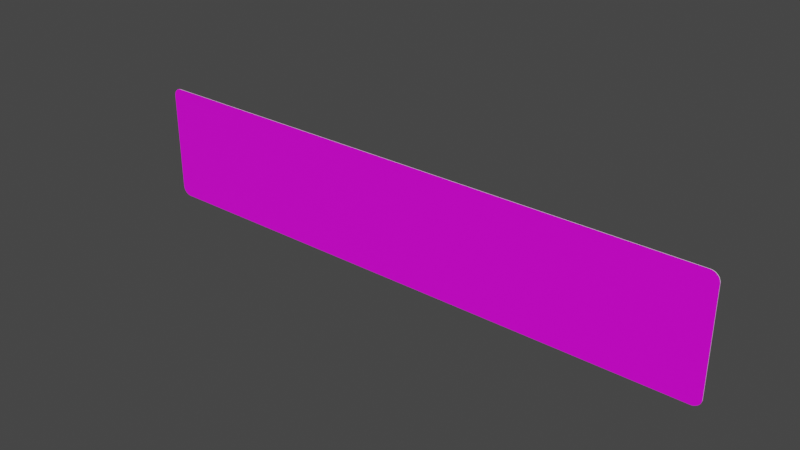 # Source: rechteck_500_2500.blend  (saved by Blender 3.2.14; exported with 4.5.12 LTS)
import bpy
from mathutils import Matrix  # noqa: F401  (used for matrix-valued properties, if any)

bpy.ops.wm.read_factory_settings(use_empty=True)
scene = bpy.context.scene
scene.name = 'Scene'

# ---- collections
col_collection = bpy.data.collections.new('Collection'); scene.collection.children.link(col_collection)

# ---- images (referenced by path relative to the original .blend; pixels are not part of the script)
import os
ASSET_DIR = os.environ.get("B2B_ASSET_DIR", "")  # directory of the original .blend (textures are referenced by path, not embedded)
HERE = os.path.dirname(os.path.abspath(__file__))  # packed textures are extracted next to this script under _unpacked/

def load_image(name, relpath, width, height, colorspace="sRGB"):
    """Load a texture the original file referenced (path relative to the .blend, or extracted next to this script)."""
    p = next((c for c in (os.path.join(HERE, relpath), os.path.join(ASSET_DIR, relpath)) if relpath and os.path.exists(c)), "")
    if p:
        img = bpy.data.images.load(p, check_existing=True)
        img.name = name
    else:  # same state as the original file: an image datablock whose file is absent (Cycles renders it pink)
        img = bpy.data.images.new(name, width, height)
        img.source = "FILE"
        img.filepath = "//" + (relpath or name)
    img.colorspace_settings.name = colorspace
    return img
img_rohling_jpg = load_image('rohling.jpg', 'rohling.jpg', 1024, 1024, 'sRGB')

# ---- materials (node trees are filled in below, after node groups)
mat_material = bpy.data.materials.new('Material')
mat_material.alpha_threshold = 0.0
mat_material.use_transparent_shadow = False
mat_material.line_color = (0.0, 0.0, 0.0, 1.0)

# ---- material node trees
mat_material.use_nodes = True; mat_material.node_tree.nodes.clear()
_N = mat_material.node_tree.nodes; _L = mat_material.node_tree.links
n0 = _N.new('ShaderNodeOutputMaterial'); n0.name = 'Material Output'; n0.location = (300, 300)
n1 = _N.new('ShaderNodeBsdfPrincipled'); n1.name = 'Principled BSDF'; n1.location = (10, 300)
n1.distribution = 'GGX'
n1.subsurface_method = 'RANDOM_WALK_SKIN'
n1.inputs[2].default_value = 0.4
n1.inputs[3].default_value = 1.45
n1.inputs[27].default_value = (0.0, 0.0, 0.0, 1.0)
n1.inputs[28].default_value = 1.0
n2 = _N.new('ShaderNodeTexImage'); n2.name = 'Image Texture'; n2.location = (-280, 280)
n2.image = img_rohling_jpg
_L.new(n1.outputs[0], n0.inputs[0])
_L.new(n2.outputs[0], n1.inputs[0])
n0.is_active_output = True

# ---- world
world_world = bpy.data.worlds.new('World'); scene.world = world_world
world_world.use_nodes = True; world_world.node_tree.nodes.clear()
_N = world_world.node_tree.nodes; _L = world_world.node_tree.links
n0 = _N.new('ShaderNodeOutputWorld'); n0.name = 'World Output'; n0.location = (300, 300)
n1 = _N.new('ShaderNodeBackground'); n1.name = 'Background'; n1.location = (10, 300)
n1.inputs[0].default_value = (0.05088, 0.05088, 0.05088, 1.0)
_L.new(n1.outputs[0], n0.inputs[0])
n0.is_active_output = True
world_world.color = (0.05088, 0.05088, 0.05088)
world_world.use_sun_shadow = False
world_world.sun_shadow_jitter_overblur = 0.0

# ---- meshes
me_plane = bpy.data.meshes.new('Plane')
me_plane.from_pydata([(-0.75, 0.0, -5.22e-08), (-0.25, 0.0, -5.22e-08), (0.25, 0.0, -5.22e-08), (0.75, 0.0, -5.22e-08), (0.75, 0.5, 0.0), (0.25, 0.5, 0.0), (-0.25, 0.5, 0.0), (-0.75, 0.5, 0.0), (-0.75, -2.601e-08, 0.002), (-0.25, -2.601e-08, 0.002), (0.25, -2.601e-08, 0.002), (0.75, -2.601e-08, 0.002), (0.75, 0.5, 0.002), (0.25, 0.5, 0.002), (-0.25, 0.5, 0.002), (-0.75, 0.5, 0.002), (-1.212, 0.0, -5.22e-08), (-1.25, 0.03841, -4.819e-08), (-1.218, 0.0004729, -5.215e-08), (-1.223, 0.00188, -5.2e-08), (-1.229, 0.004186, -5.176e-08), (-1.234, 0.007335, -5.143e-08), (-1.239, 0.01125, -5.102e-08), (-1.243, 0.01583, -5.054e-08), (-1.246, 0.02097, -5.001e-08), (-1.248, 0.02654, -4.943e-08), (-1.25, 0.0324, -4.881e-08), (1.25, 0.03841, -4.819e-08), (1.212, 0.0, -5.22e-08), (1.25, 0.0324, -4.881e-08), (1.248, 0.02654, -4.943e-08), (1.246, 0.02097, -5.001e-08), (1.243, 0.01583, -5.054e-08), (1.239, 0.01125, -5.102e-08), (1.234, 0.007335, -5.143e-08), (1.229, 0.004186, -5.176e-08), (1.223, 0.00188, -5.2e-08), (1.218, 0.0004729, -5.215e-08), (-1.25, 0.4616, -4.009e-09), (-1.212, 0.5, 0.0), (-1.25, 0.4676, -3.382e-09), (-1.248, 0.4735, -2.77e-09), (-1.246, 0.479, -2.189e-09), (-1.243, 0.4842, -1.653e-09), (-1.239, 0.4888, -1.174e-09), (-1.234, 0.4927, -7.657e-10), (-1.229, 0.4958, -4.37e-10), (-1.223, 0.4981, -1.962e-10), (-1.218, 0.4995, -4.936e-11), (1.212, 0.5, 0.0), (1.25, 0.4616, -4.009e-09), (1.218, 0.4995, -4.936e-11), (1.223, 0.4981, -1.962e-10), (1.229, 0.4958, -4.37e-10), (1.234, 0.4927, -7.657e-10), (1.239, 0.4888, -1.174e-09), (1.243, 0.4842, -1.653e-09), (1.246, 0.479, -2.189e-09), (1.248, 0.4735, -2.77e-09), (1.25, 0.4676, -3.382e-09), (-1.212, 0.5, 0.002), (-1.25, 0.4616, 0.002), (-1.218, 0.4995, 0.002), (-1.223, 0.4981, 0.002), (-1.229, 0.4958, 0.002), (-1.234, 0.4927, 0.002), (-1.239, 0.4888, 0.002), (-1.243, 0.4842, 0.002), (-1.246, 0.479, 0.002), (-1.248, 0.4735, 0.002), (-1.25, 0.4676, 0.002), (-1.25, 0.03841, 0.002), (-1.212, -2.601e-08, 0.002), (-1.25, 0.0324, 0.002), (-1.248, 0.02654, 0.002), (-1.246, 0.02097, 0.002), (-1.243, 0.01583, 0.002), (-1.239, 0.01125, 0.002), (-1.234, 0.007335, 0.002), (-1.229, 0.004186, 0.002), (-1.223, 0.00188, 0.002), (-1.218, 0.0004728, 0.002), (1.212, -2.601e-08, 0.002), (1.25, 0.03841, 0.002), (1.218, 0.0004728, 0.002), (1.223, 0.00188, 0.002), (1.229, 0.004186, 0.002), (1.234, 0.007335, 0.002), (1.239, 0.01125, 0.002), (1.243, 0.01583, 0.002), (1.246, 0.02097, 0.002), (1.248, 0.02654, 0.002), (1.25, 0.0324, 0.002), (1.25, 0.4616, 0.002), (1.212, 0.5, 0.002), (1.25, 0.4676, 0.002), (1.248, 0.4735, 0.002), (1.246, 0.479, 0.002), (1.243, 0.4842, 0.002), (1.239, 0.4888, 0.002), (1.234, 0.4927, 0.002), (1.229, 0.4958, 0.002), (1.223, 0.4981, 0.002), (1.218, 0.4995, 0.002)], [], [(27, 50, 93, 83), (16, 0, 1, 2, 3, 28, 82, 11, 10, 9, 8, 72), (4, 49, 51, 52, 53, 54, 55, 56, 57, 58, 59, 50, 27, 29, 30, 31, 32, 33, 34, 35, 36, 37, 28, 3, 2, 1, 0, 16, 18, 19, 20, 21, 22, 23, 24, 25, 26, 17, 38, 40, 41, 42, 43, 44, 45, 46, 47, 48, 39, 7, 6, 5), (38, 17, 71, 61), (38, 61, 70, 40), (40, 70, 69, 41), (41, 69, 68, 42), (42, 68, 67, 43), (43, 67, 66, 44), (44, 66, 65, 45), (45, 65, 64, 46), (46, 64, 63, 47), (47, 63, 62, 48), (48, 62, 60, 39), (93, 50, 59, 95), (95, 59, 58, 96), (96, 58, 57, 97), (97, 57, 56, 98), (98, 56, 55, 99), (99, 55, 54, 100), (100, 54, 53, 101), (101, 53, 52, 102), (102, 52, 51, 103), (103, 51, 49, 94), (27, 83, 92, 29), (29, 92, 91, 30), (30, 91, 90, 31), (31, 90, 89, 32), (32, 89, 88, 33), (33, 88, 87, 34), (34, 87, 86, 35), (35, 86, 85, 36), (36, 85, 84, 37), (37, 84, 82, 28), (71, 17, 26, 73), (73, 26, 25, 74), (74, 25, 24, 75), (75, 24, 23, 76), (76, 23, 22, 77), (77, 22, 21, 78), (78, 21, 20, 79), (79, 20, 19, 80), (80, 19, 18, 81), (81, 18, 16, 72), (49, 4, 5, 6, 7, 39, 60, 15, 14, 13, 12, 94), (71, 73, 74, 75, 76, 77, 78, 79, 80, 81, 72, 8, 9, 10, 11, 82, 84, 85, 86, 87, 88, 89, 90, 91, 92, 83, 93, 95, 96, 97, 98, 99, 100, 101, 102, 103, 94, 12, 13, 14, 15, 60, 62, 63, 64, 65, 66, 67, 68, 69, 70, 61)])
me_plane.polygons.foreach_set('material_index', [1, 1, 1, 1, 1, 1, 1, 1, 1, 1, 1, 1, 1, 1, 1, 1, 1, 1, 1, 1, 1, 1, 1, 1, 1, 1, 1, 1, 1, 1, 1, 1, 1, 1, 1, 1, 1, 1, 1, 1, 1, 1, 1, 1, 1, 0])
_uv = me_plane.uv_layers.new(name='UVMap')
_uv.uv.foreach_set('vector', [1.0, 0.07682, 1.0, 0.9232, 1.0, 0.9232, 1.0, 0.07682, 0.01536, 0.0, 0.2, 0.0, 0.4, 0.0, 0.6, 0.0, 0.8, 0.0, 0.9846, 0.0, 0.9846, 0.0, 0.8, 0.0, 0.6, 0.0, 0.4, 0.0, 0.2, 0.0, 0.01536, 0.0, 0.8, 1.0, 0.9846, 1.0, 0.987, 0.9997, 0.9894, 0.9987, 0.9916, 0.9972, 0.9937, 0.9951, 0.9985, 0.9925, 0.999, 0.9683, 0.9994, 0.9581, 0.9997, 0.9469, 0.9999, 0.9352, 1.0, 0.9232, 1.0, 0.07682, 0.9999, 0.0648, 0.9997, 0.05308, 0.9994, 0.04194, 0.999, 0.03166, 0.9985, 0.0075, 0.9937, 0.00489, 0.9916, 0.002791, 0.9894, 0.001253, 0.987, 0.0003152, 0.9846, 0.0, 0.8, 0.0, 0.6, 0.0, 0.4, 0.0, 0.2, 0.0, 0.01536, 0.0, 0.01296, 0.0003152, 0.01062, 0.001253, 0.008388, 0.002791, 0.006333, 0.00489, 0.0015, 0.0075, 0.000978, 0.03166, 0.0005582, 0.04194, 0.0002506, 0.05308, 6.305e-05, 0.0648, 0.0, 0.07682, 0.0, 0.9232, 6.305e-05, 0.9352, 0.0002506, 0.9469, 0.0005582, 0.9581, 0.000978, 0.9683, 0.0015, 0.9925, 0.006333, 0.9951, 0.008388, 0.9972, 0.01062, 0.9987, 0.01296, 0.9997, 0.01536, 1.0, 0.2, 1.0, 0.4, 1.0, 0.6, 1.0, 0.0, 0.9232, 0.0, 0.07682, 0.0, 0.07682, 0.0, 0.9232, 0.0, 0.9232, 0.0, 0.9232, 6.305e-05, 0.9352, 6.305e-05, 0.9352, 6.305e-05, 0.9352, 6.305e-05, 0.9352, 0.0002506, 0.9469, 0.0002506, 0.9469, 0.0002506, 0.9469, 0.0002506, 0.9469, 0.0005582, 0.9581, 0.0005582, 0.9581, 0.0005582, 0.9581, 0.0005582, 0.9581, 0.000978, 0.9683, 0.000978, 0.9683, 0.000978, 0.9683, 0.000978, 0.9683, 0.0015, 0.9925, 0.0015, 0.9925, 0.0015, 0.9925, 0.0015, 0.9925, 0.006333, 0.9951, 0.006333, 0.9951, 0.006333, 0.9951, 0.006333, 0.9951, 0.008388, 0.9972, 0.008388, 0.9972, 0.008388, 0.9972, 0.008388, 0.9972, 0.01062, 0.9987, 0.01062, 0.9987, 0.01062, 0.9987, 0.01062, 0.9987, 0.01296, 0.9997, 0.01296, 0.9997, 0.01296, 0.9997, 0.01296, 0.9997, 0.01536, 1.0, 0.01536, 1.0, 1.0, 0.9232, 1.0, 0.9232, 0.9999, 0.9352, 0.9999, 0.9352, 0.9999, 0.9352, 0.9999, 0.9352, 0.9997, 0.9469, 0.9997, 0.9469, 0.9997, 0.9469, 0.9997, 0.9469, 0.9994, 0.9581, 0.9994, 0.9581, 0.9994, 0.9581, 0.9994, 0.9581, 0.999, 0.9683, 0.999, 0.9683, 0.999, 0.9683, 0.999, 0.9683, 0.9985, 0.9925, 0.9985, 0.9925, 0.9985, 0.9925, 0.9985, 0.9925, 0.9937, 0.9951, 0.9937, 0.9951, 0.9937, 0.9951, 0.9937, 0.9951, 0.9916, 0.9972, 0.9916, 0.9972, 0.9916, 0.9972, 0.9916, 0.9972, 0.9894, 0.9987, 0.9894, 0.9987, 0.9894, 0.9987, 0.9894, 0.9987, 0.987, 0.9997, 0.987, 0.9997, 0.987, 0.9997, 0.987, 0.9997, 0.9846, 1.0, 0.9846, 1.0, 1.0, 0.07682, 1.0, 0.07682, 0.9999, 0.0648, 0.9999, 0.0648, 0.9999, 0.0648, 0.9999, 0.0648, 0.9997, 0.05308, 0.9997, 0.05308, 0.9997, 0.05308, 0.9997, 0.05308, 0.9994, 0.04194, 0.9994, 0.04194, 0.9994, 0.04194, 0.9994, 0.04194, 0.999, 0.03166, 0.999, 0.03166, 0.999, 0.03166, 0.999, 0.03166, 0.9985, 0.0075, 0.9985, 0.0075, 0.9985, 0.0075, 0.9985, 0.0075, 0.9937, 0.00489, 0.9937, 0.00489, 0.9937, 0.00489, 0.9937, 0.00489, 0.9916, 0.002791, 0.9916, 0.002791, 0.9916, 0.002791, 0.9916, 0.002791, 0.9894, 0.001253, 0.9894, 0.001253, 0.9894, 0.001253, 0.9894, 0.001253, 0.987, 0.0003152, 0.987, 0.0003152, 0.987, 0.0003152, 0.987, 0.0003152, 0.9846, 0.0, 0.9846, 0.0, 0.0, 0.07682, 0.0, 0.07682, 6.305e-05, 0.0648, 6.305e-05, 0.0648, 6.305e-05, 0.0648, 6.305e-05, 0.0648, 0.0002506, 0.05308, 0.0002506, 0.05308, 0.0002506, 0.05308, 0.0002506, 0.05308, 0.0005582, 0.04194, 0.0005582, 0.04194, 0.0005582, 0.04194, 0.0005582, 0.04194, 0.000978, 0.03166, 0.000978, 0.03166, 0.000978, 0.03166, 0.000978, 0.03166, 0.0015, 0.0075, 0.0015, 0.0075, 0.0015, 0.0075, 0.0015, 0.0075, 0.006333, 0.00489, 0.006333, 0.00489, 0.006333, 0.00489, 0.006333, 0.00489, 0.008388, 0.002791, 0.008388, 0.002791, 0.008388, 0.002791, 0.008388, 0.002791, 0.01062, 0.001253, 0.01062, 0.001253, 0.01062, 0.001253, 0.01062, 0.001253, 0.01296, 0.0003152, 0.01296, 0.0003152, 0.01296, 0.0003152, 0.01296, 0.0003152, 0.01536, 0.0, 0.01536, 0.0, 0.9846, 1.0, 0.8, 1.0, 0.6, 1.0, 0.4, 1.0, 0.2, 1.0, 0.01536, 1.0, 0.01536, 1.0, 0.2, 1.0, 0.4, 1.0, 0.6, 1.0, 0.8, 1.0, 0.9846, 1.0, 0.001078, 0.08151, 0.001267, 0.06963, 0.001828, 0.05804, 0.002749, 0.04703, 0.004006, 0.03687, 0.005568, 0.0278, 0.007397, 0.02006, 0.009449, 0.01383, 0.01167, 0.009271, 0.01401, 0.006488, 0.01641, 0.005553, 0.2006, 0.005553, 0.4002, 0.005553, 0.5998, 0.005553, 0.7994, 0.005553, 0.9836, 0.005553, 0.986, 0.006488, 0.9883, 0.009271, 0.9906, 0.01383, 0.9926, 0.02006, 0.9944, 0.0278, 0.996, 0.03687, 0.9973, 0.04703, 0.9982, 0.05804, 0.9987, 0.06963, 0.9989, 0.08151, 0.9989, 0.9185, 0.9987, 0.9304, 0.9982, 0.942, 0.9973, 0.953, 0.996, 0.9631, 0.9944, 0.9722, 0.9926, 0.9799, 0.9906, 0.9862, 0.9883, 0.9907, 0.986, 0.9935, 0.9836, 0.9944, 0.7994, 0.9944, 0.5998, 0.9944, 0.4002, 0.9944, 0.2006, 0.9944, 0.01641, 0.9944, 0.01401, 0.9935, 0.01167, 0.9907, 0.009449, 0.9862, 0.007397, 0.9799, 0.005568, 0.9722, 0.004006, 0.9631, 0.002749, 0.953, 0.001828, 0.942, 0.001267, 0.9304, 0.001078, 0.9185])
me_plane.materials.append(mat_material)
me_plane.materials.append(None)
me_plane.update()

# ---- objects
ob_plane = bpy.data.objects.new('Plane', me_plane)
ob_empty = bpy.data.objects.new('Empty', img_rohling_jpg)

# ---- transforms, parenting, visibility, modifiers, constraints
ob_plane.location = (0.0, 0.0, 0.0)
ob_plane.rotation_euler = (1.571, 0.0, 0.0)
ob_empty.location = (0.0, 0.0, 0.2499)
ob_empty.rotation_euler = (1.571, -0.0, -0.0)
ob_empty.scale = (0.5006, 0.5006, 0.5006)
ob_empty.empty_display_type = 'IMAGE'
ob_empty.empty_display_size = 5.0

# ---- collection membership
col_collection.objects.link(ob_plane)
col_collection.objects.link(ob_empty)

# ---- scene / render settings (as saved in the file)
scene.frame_start = 1; scene.frame_end = 250; scene.frame_set(1)
scene.render.engine = 'BLENDER_EEVEE_NEXT'
scene.cycles.sampling_pattern = 'TABULATED_SOBOL'
scene.cycles.use_light_tree = False
scene.view_settings.view_transform = 'Filmic'
bpy.context.view_layer.update()

# ---- added for rendering (the .blend has no active camera and no usable light): camera, sun
cam_auto = bpy.data.cameras.new('AutoCamera')
cam_auto.lens = 50.0
cam_auto.sensor_width = 36.0
cam_auto.clip_end = 1000.0
ob_auto_camera = bpy.data.objects.new('AutoCamera', cam_auto)
scene.collection.objects.link(ob_auto_camera)
ob_auto_camera.location = (2.35887, -2.83164, 2.1371)
ob_auto_camera.rotation_euler = (1.09748, -7.21219e-08, 0.694738)
scene.camera = ob_auto_camera
light_auto_sun = bpy.data.lights.new('AutoSun', 'SUN')
light_auto_sun.energy = 3.0
light_auto_sun.angle = 0.0523599
ob_auto_sun = bpy.data.objects.new('AutoSun', light_auto_sun)
scene.collection.objects.link(ob_auto_sun)
ob_auto_sun.rotation_euler = (0.872665, 0.174533, 0.523599)
bpy.context.view_layer.update()
